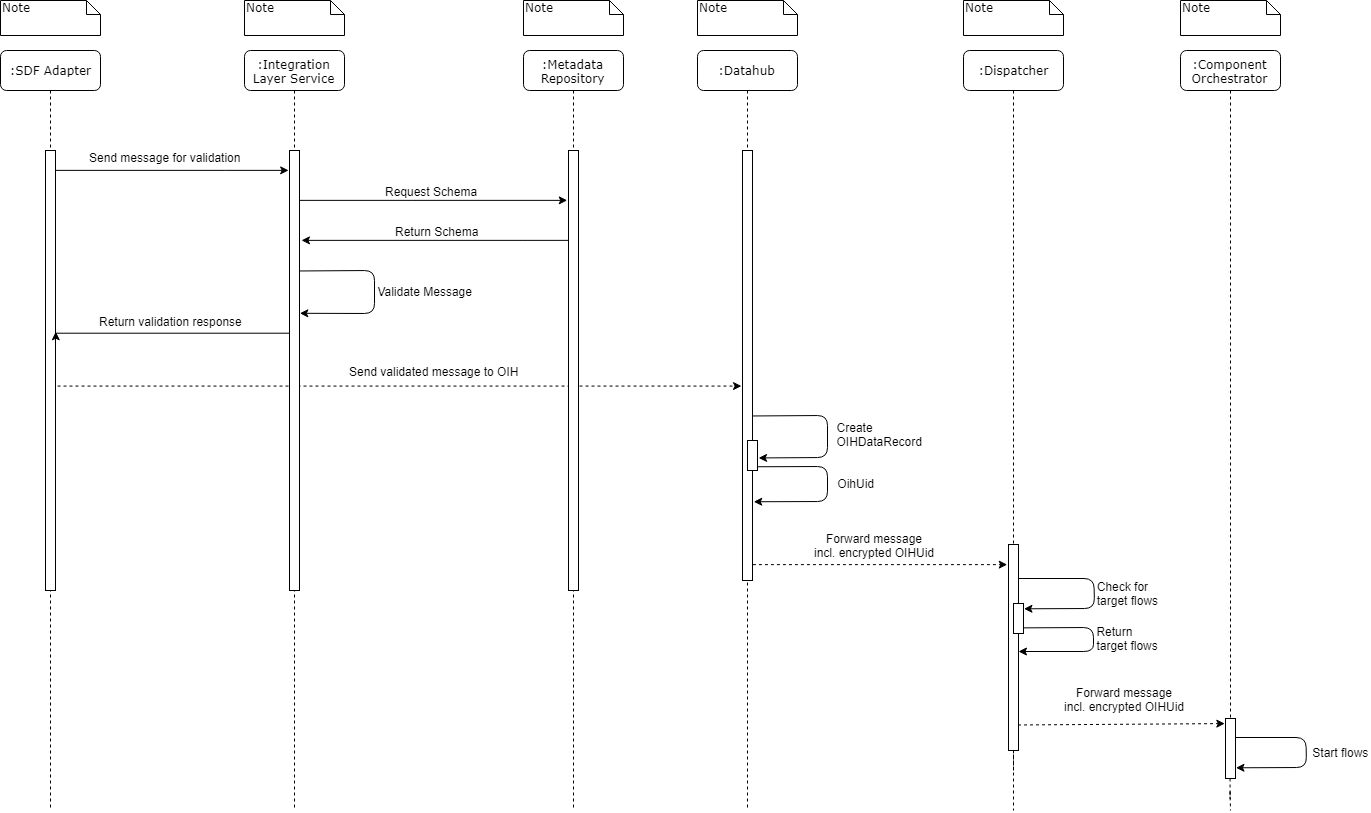

The diagram above was exported from draw.io. Its source (the exported page's mxGraphModel, read from the mxfile embedded in the PNG):
<mxGraphModel dx="3714" dy="1433" grid="1" gridSize="10" guides="1" tooltips="1" connect="1" arrows="1" fold="1" page="1" pageScale="1" pageWidth="1100" pageHeight="850" background="#ffffff" math="0" shadow="0">
  <root>
    <mxCell id="0" />
    <mxCell id="1" parent="0" />
    <mxCell id="2" style="edgeStyle=orthogonalEdgeStyle;rounded=0;orthogonalLoop=1;jettySize=auto;html=0;dashed=1;endArrow=classic;endFill=1;entryX=-0.106;entryY=0.547;entryDx=0;entryDy=0;entryPerimeter=0;" edge="1" target="5" parent="1">
      <mxGeometry relative="1" as="geometry">
        <mxPoint x="-204" y="415.57142857142867" as="sourcePoint" />
        <mxPoint x="325" y="415" as="targetPoint" />
        <Array as="points">
          <mxPoint x="430" y="415" />
        </Array>
      </mxGeometry>
    </mxCell>
    <mxCell id="3" value="Send validated message to OIH" style="text;html=1;resizable=0;points=[];align=center;verticalAlign=middle;labelBackgroundColor=#ffffff;" vertex="1" connectable="0" parent="2">
      <mxGeometry x="0.7753" y="285" relative="1" as="geometry">
        <mxPoint x="-231" y="270" as="offset" />
      </mxGeometry>
    </mxCell>
    <mxCell id="4" value=":Datahub" style="shape=umlLifeline;perimeter=lifelinePerimeter;whiteSpace=wrap;html=1;container=1;collapsible=0;recursiveResize=0;outlineConnect=0;rounded=1;shadow=0;comic=0;labelBackgroundColor=none;strokeColor=#000000;strokeWidth=1;fillColor=#FFFFFF;fontFamily=Verdana;fontSize=12;fontColor=#000000;align=center;" vertex="1" parent="1">
      <mxGeometry x="442" y="80" width="100" height="760" as="geometry" />
    </mxCell>
    <mxCell id="5" value="" style="html=1;points=[];perimeter=orthogonalPerimeter;rounded=0;shadow=0;comic=0;labelBackgroundColor=none;strokeColor=#000000;strokeWidth=1;fillColor=#FFFFFF;fontFamily=Verdana;fontSize=12;fontColor=#000000;align=center;" vertex="1" parent="4">
      <mxGeometry x="45" y="100" width="10" height="430" as="geometry" />
    </mxCell>
    <mxCell id="6" value="" style="endArrow=classic;html=1;exitX=0.997;exitY=0.076;exitDx=0;exitDy=0;exitPerimeter=0;entryX=1.111;entryY=0.582;entryDx=0;entryDy=0;entryPerimeter=0;" edge="1" parent="4" target="22">
      <mxGeometry width="50" height="50" relative="1" as="geometry">
        <mxPoint x="54.97000000000003" y="365.48" as="sourcePoint" />
        <mxPoint x="70" y="408" as="targetPoint" />
        <Array as="points">
          <mxPoint x="130" y="365" />
          <mxPoint x="130" y="407" />
        </Array>
      </mxGeometry>
    </mxCell>
    <mxCell id="7" value="Create&#10;OIHDataRecord" style="text;resizable=0;points=[];align=left;verticalAlign=middle;labelBackgroundColor=#ffffff;" vertex="1" connectable="0" parent="6">
      <mxGeometry x="-0.366" relative="1" as="geometry">
        <mxPoint x="24" y="19" as="offset" />
      </mxGeometry>
    </mxCell>
    <mxCell id="8" value=":Dispatcher" style="shape=umlLifeline;perimeter=lifelinePerimeter;whiteSpace=wrap;html=1;container=1;collapsible=0;recursiveResize=0;outlineConnect=0;rounded=1;shadow=0;comic=0;labelBackgroundColor=none;strokeColor=#000000;strokeWidth=1;fillColor=#FFFFFF;fontFamily=Verdana;fontSize=12;fontColor=#000000;align=center;" vertex="1" parent="1">
      <mxGeometry x="708" y="80" width="100" height="720" as="geometry" />
    </mxCell>
    <mxCell id="9" value="" style="edgeStyle=orthogonalEdgeStyle;rounded=0;orthogonalLoop=1;jettySize=auto;html=0;dashed=1;endArrow=none;endFill=0;" edge="1" parent="8">
      <mxGeometry relative="1" as="geometry">
        <mxPoint x="50" y="698" as="sourcePoint" />
        <mxPoint x="50" y="760" as="targetPoint" />
      </mxGeometry>
    </mxCell>
    <mxCell id="10" value="" style="html=1;points=[];perimeter=orthogonalPerimeter;rounded=0;shadow=0;comic=0;labelBackgroundColor=none;strokeColor=#000000;strokeWidth=1;fillColor=#FFFFFF;fontFamily=Verdana;fontSize=12;fontColor=#000000;align=center;" vertex="1" parent="8">
      <mxGeometry x="45" y="494" width="10" height="206" as="geometry" />
    </mxCell>
    <mxCell id="11" value=":Integration Layer Service" style="shape=umlLifeline;perimeter=lifelinePerimeter;whiteSpace=wrap;html=1;container=1;collapsible=0;recursiveResize=0;outlineConnect=0;rounded=1;shadow=0;comic=0;labelBackgroundColor=none;strokeColor=#000000;strokeWidth=1;fillColor=#FFFFFF;fontFamily=Verdana;fontSize=12;fontColor=#000000;align=center;" vertex="1" parent="1">
      <mxGeometry x="-11" y="80" width="100" height="760" as="geometry" />
    </mxCell>
    <mxCell id="12" value="" style="html=1;points=[];perimeter=orthogonalPerimeter;rounded=0;shadow=0;comic=0;labelBackgroundColor=none;strokeColor=#000000;strokeWidth=1;fillColor=#FFFFFF;fontFamily=Verdana;fontSize=12;fontColor=#000000;align=center;" vertex="1" parent="11">
      <mxGeometry x="45" y="100" width="10" height="440" as="geometry" />
    </mxCell>
    <mxCell id="13" value="" style="endArrow=classic;html=1;exitX=0.997;exitY=0.076;exitDx=0;exitDy=0;exitPerimeter=0;entryX=1.032;entryY=0.37;entryDx=0;entryDy=0;entryPerimeter=0;" edge="1" parent="11" target="12">
      <mxGeometry width="50" height="50" relative="1" as="geometry">
        <mxPoint x="54.970000000000255" y="220.48000000000002" as="sourcePoint" />
        <mxPoint x="61" y="263" as="targetPoint" />
        <Array as="points">
          <mxPoint x="130" y="220" />
          <mxPoint x="130" y="263" />
        </Array>
      </mxGeometry>
    </mxCell>
    <mxCell id="14" value="Validate Message" style="text;resizable=0;points=[];align=left;verticalAlign=middle;labelBackgroundColor=#ffffff;" vertex="1" connectable="0" parent="13">
      <mxGeometry x="-0.366" relative="1" as="geometry">
        <mxPoint x="15" y="21" as="offset" />
      </mxGeometry>
    </mxCell>
    <mxCell id="15" value="Note" style="shape=note;whiteSpace=wrap;html=1;size=14;verticalAlign=top;align=left;spacingTop=-6;rounded=0;shadow=0;comic=0;labelBackgroundColor=none;strokeColor=#000000;strokeWidth=1;fillColor=#FFFFFF;fontFamily=Verdana;fontSize=12;fontColor=#000000;" vertex="1" parent="1">
      <mxGeometry x="-11" y="30" width="100" height="35" as="geometry" />
    </mxCell>
    <mxCell id="16" value="Note" style="shape=note;whiteSpace=wrap;html=1;size=14;verticalAlign=top;align=left;spacingTop=-6;rounded=0;shadow=0;comic=0;labelBackgroundColor=none;strokeColor=#000000;strokeWidth=1;fillColor=#FFFFFF;fontFamily=Verdana;fontSize=12;fontColor=#000000;" vertex="1" parent="1">
      <mxGeometry x="442" y="30" width="100" height="35" as="geometry" />
    </mxCell>
    <mxCell id="17" value="Note" style="shape=note;whiteSpace=wrap;html=1;size=14;verticalAlign=top;align=left;spacingTop=-6;rounded=0;shadow=0;comic=0;labelBackgroundColor=none;strokeColor=#000000;strokeWidth=1;fillColor=#FFFFFF;fontFamily=Verdana;fontSize=12;fontColor=#000000;" vertex="1" parent="1">
      <mxGeometry x="708" y="30" width="100" height="35" as="geometry" />
    </mxCell>
    <mxCell id="18" style="edgeStyle=orthogonalEdgeStyle;rounded=0;orthogonalLoop=1;jettySize=auto;html=0;dashed=1;entryX=-0.1;entryY=0.096;entryDx=0;entryDy=0;entryPerimeter=0;" edge="1" target="10" parent="1">
      <mxGeometry relative="1" as="geometry">
        <mxPoint x="497.42857142857156" y="594.1428571428573" as="sourcePoint" />
        <mxPoint x="750" y="594" as="targetPoint" />
        <Array as="points">
          <mxPoint x="730" y="594" />
        </Array>
      </mxGeometry>
    </mxCell>
    <mxCell id="19" value="Forward message&lt;br&gt;incl. encrypted OIHUid" style="text;html=1;resizable=0;points=[];align=center;verticalAlign=middle;labelBackgroundColor=#ffffff;" vertex="1" connectable="0" parent="18">
      <mxGeometry x="-0.0609" y="4" relative="1" as="geometry">
        <mxPoint x="1" y="-16" as="offset" />
      </mxGeometry>
    </mxCell>
    <mxCell id="20" value="" style="endArrow=classic;html=1;entryX=1.047;entryY=0.177;entryDx=0;entryDy=0;entryPerimeter=0;" edge="1" target="25" parent="1">
      <mxGeometry width="50" height="50" relative="1" as="geometry">
        <mxPoint x="763" y="607.9999999999998" as="sourcePoint" />
        <mxPoint x="778" y="639" as="targetPoint" />
        <Array as="points">
          <mxPoint x="838.5" y="608" />
          <mxPoint x="839" y="638" />
        </Array>
      </mxGeometry>
    </mxCell>
    <mxCell id="21" value="Check for&#10;target flows" style="text;resizable=0;points=[];align=left;verticalAlign=middle;labelBackgroundColor=#ffffff;" vertex="1" connectable="0" parent="20">
      <mxGeometry x="-0.366" relative="1" as="geometry">
        <mxPoint x="21" y="15" as="offset" />
      </mxGeometry>
    </mxCell>
    <mxCell id="22" value="" style="html=1;points=[];perimeter=orthogonalPerimeter;rounded=0;shadow=0;comic=0;labelBackgroundColor=none;strokeColor=#000000;strokeWidth=1;fillColor=#FFFFFF;fontFamily=Verdana;fontSize=12;fontColor=#000000;align=center;" vertex="1" parent="1">
      <mxGeometry x="492" y="470" width="10" height="30" as="geometry" />
    </mxCell>
    <mxCell id="23" value="" style="endArrow=classic;html=1;exitX=1.059;exitY=0.875;exitDx=0;exitDy=0;exitPerimeter=0;entryX=1.125;entryY=0.282;entryDx=0;entryDy=0;entryPerimeter=0;" edge="1" source="22" parent="1">
      <mxGeometry width="50" height="50" relative="1" as="geometry">
        <mxPoint x="511.97" y="489.48" as="sourcePoint" />
        <mxPoint x="498.25" y="531.26" as="targetPoint" />
        <Array as="points">
          <mxPoint x="572" y="496" />
          <mxPoint x="572" y="531" />
        </Array>
      </mxGeometry>
    </mxCell>
    <mxCell id="24" value="OihUid" style="text;resizable=0;points=[];align=left;verticalAlign=middle;labelBackgroundColor=#ffffff;" vertex="1" connectable="0" parent="23">
      <mxGeometry x="-0.2663" y="-8" relative="1" as="geometry">
        <mxPoint x="12" y="9" as="offset" />
      </mxGeometry>
    </mxCell>
    <mxCell id="25" value="" style="html=1;points=[];perimeter=orthogonalPerimeter;rounded=0;shadow=0;comic=0;labelBackgroundColor=none;strokeColor=#000000;strokeWidth=1;fillColor=#FFFFFF;fontFamily=Verdana;fontSize=12;fontColor=#000000;align=center;" vertex="1" parent="1">
      <mxGeometry x="758" y="633" width="10" height="30" as="geometry" />
    </mxCell>
    <mxCell id="26" value="" style="endArrow=classic;html=1;exitX=0.963;exitY=0.812;exitDx=0;exitDy=0;exitPerimeter=0;" edge="1" source="25" parent="1">
      <mxGeometry width="50" height="50" relative="1" as="geometry">
        <mxPoint x="778" y="668" as="sourcePoint" />
        <mxPoint x="763" y="681" as="targetPoint" />
        <Array as="points">
          <mxPoint x="838" y="657" />
          <mxPoint x="838" y="681" />
        </Array>
      </mxGeometry>
    </mxCell>
    <mxCell id="27" value="Return&#10;target flows" style="text;resizable=0;points=[];align=left;verticalAlign=middle;labelBackgroundColor=#ffffff;" vertex="1" connectable="0" parent="26">
      <mxGeometry x="-0.366" relative="1" as="geometry">
        <mxPoint x="17.5" y="11" as="offset" />
      </mxGeometry>
    </mxCell>
    <mxCell id="28" value=":Component Orchestrator" style="shape=umlLifeline;perimeter=lifelinePerimeter;whiteSpace=wrap;html=1;container=1;collapsible=0;recursiveResize=0;outlineConnect=0;rounded=1;shadow=0;comic=0;labelBackgroundColor=none;strokeColor=#000000;strokeWidth=1;fillColor=#FFFFFF;fontFamily=Verdana;fontSize=12;fontColor=#000000;align=center;" vertex="1" parent="1">
      <mxGeometry x="925" y="80" width="100" height="720" as="geometry" />
    </mxCell>
    <mxCell id="29" value="" style="edgeStyle=orthogonalEdgeStyle;rounded=0;orthogonalLoop=1;jettySize=auto;html=0;dashed=1;endArrow=none;endFill=0;" edge="1" parent="28" source="31">
      <mxGeometry relative="1" as="geometry">
        <mxPoint x="50" y="760" as="targetPoint" />
      </mxGeometry>
    </mxCell>
    <mxCell id="30" value="Note" style="shape=note;whiteSpace=wrap;html=1;size=14;verticalAlign=top;align=left;spacingTop=-6;rounded=0;shadow=0;comic=0;labelBackgroundColor=none;strokeColor=#000000;strokeWidth=1;fillColor=#FFFFFF;fontFamily=Verdana;fontSize=12;fontColor=#000000;" vertex="1" parent="1">
      <mxGeometry x="925" y="30" width="100" height="35" as="geometry" />
    </mxCell>
    <mxCell id="31" value="" style="html=1;points=[];perimeter=orthogonalPerimeter;rounded=0;shadow=0;comic=0;labelBackgroundColor=none;strokeColor=#000000;strokeWidth=1;fillColor=#FFFFFF;fontFamily=Verdana;fontSize=12;fontColor=#000000;align=center;" vertex="1" parent="1">
      <mxGeometry x="970" y="748" width="10" height="60" as="geometry" />
    </mxCell>
    <mxCell id="32" value="" style="endArrow=classic;html=1;entryX=1.047;entryY=0.177;entryDx=0;entryDy=0;entryPerimeter=0;" edge="1" parent="1">
      <mxGeometry width="50" height="50" relative="1" as="geometry">
        <mxPoint x="980" y="767" as="sourcePoint" />
        <mxPoint x="980.4700000000003" y="797.31" as="targetPoint" />
        <Array as="points">
          <mxPoint x="1050.5" y="767" />
          <mxPoint x="1051" y="797" />
        </Array>
      </mxGeometry>
    </mxCell>
    <mxCell id="33" value="Start flows" style="text;resizable=0;points=[];align=left;verticalAlign=middle;labelBackgroundColor=#ffffff;" vertex="1" connectable="0" parent="32">
      <mxGeometry x="-0.366" relative="1" as="geometry">
        <mxPoint x="21" y="15" as="offset" />
      </mxGeometry>
    </mxCell>
    <mxCell id="34" value="" style="endArrow=classic;html=1;dashed=1;entryX=-0.07;entryY=0.085;entryDx=0;entryDy=0;entryPerimeter=0;exitX=0.953;exitY=0.916;exitDx=0;exitDy=0;exitPerimeter=0;" edge="1" target="31" parent="1">
      <mxGeometry width="50" height="50" relative="1" as="geometry">
        <mxPoint x="762.5300000000007" y="754.48" as="sourcePoint" />
        <mxPoint x="658" y="848" as="targetPoint" />
      </mxGeometry>
    </mxCell>
    <mxCell id="35" value="Forward message&lt;br&gt;incl. encrypted OIHUid" style="text;html=1;resizable=0;points=[];align=center;verticalAlign=middle;labelBackgroundColor=#ffffff;" vertex="1" connectable="0" parent="34">
      <mxGeometry x="-0.1621" y="2" relative="1" as="geometry">
        <mxPoint x="18.5" y="-24" as="offset" />
      </mxGeometry>
    </mxCell>
    <mxCell id="36" value=":SDF Adapter" style="shape=umlLifeline;perimeter=lifelinePerimeter;whiteSpace=wrap;html=1;container=1;collapsible=0;recursiveResize=0;outlineConnect=0;rounded=1;shadow=0;comic=0;labelBackgroundColor=none;strokeColor=#000000;strokeWidth=1;fillColor=#FFFFFF;fontFamily=Verdana;fontSize=12;fontColor=#000000;align=center;" vertex="1" parent="1">
      <mxGeometry x="-255" y="80" width="100" height="760" as="geometry" />
    </mxCell>
    <mxCell id="37" value="" style="html=1;points=[];perimeter=orthogonalPerimeter;rounded=0;shadow=0;comic=0;labelBackgroundColor=none;strokeColor=#000000;strokeWidth=1;fillColor=#FFFFFF;fontFamily=Verdana;fontSize=12;fontColor=#000000;align=center;" vertex="1" parent="36">
      <mxGeometry x="45" y="100" width="10" height="440" as="geometry" />
    </mxCell>
    <mxCell id="38" value="Note" style="shape=note;whiteSpace=wrap;html=1;size=14;verticalAlign=top;align=left;spacingTop=-6;rounded=0;shadow=0;comic=0;labelBackgroundColor=none;strokeColor=#000000;strokeWidth=1;fillColor=#FFFFFF;fontFamily=Verdana;fontSize=12;fontColor=#000000;" vertex="1" parent="1">
      <mxGeometry x="-255" y="30" width="100" height="35" as="geometry" />
    </mxCell>
    <mxCell id="39" style="edgeStyle=orthogonalEdgeStyle;rounded=0;orthogonalLoop=1;jettySize=auto;html=0;endArrow=classic;endFill=1;entryX=-0.041;entryY=0.045;entryDx=0;entryDy=0;entryPerimeter=0;" edge="1" source="37" target="12" parent="1">
      <mxGeometry relative="1" as="geometry">
        <mxPoint x="30" y="200" as="targetPoint" />
        <Array as="points">
          <mxPoint x="-30" y="200" />
        </Array>
      </mxGeometry>
    </mxCell>
    <mxCell id="40" value="Send message for validation" style="text;html=1;resizable=0;points=[];align=center;verticalAlign=middle;labelBackgroundColor=#ffffff;" vertex="1" connectable="0" parent="39">
      <mxGeometry x="0.2121" y="-17" relative="1" as="geometry">
        <mxPoint x="-32" y="-31" as="offset" />
      </mxGeometry>
    </mxCell>
    <mxCell id="41" value=":Metadata Repository" style="shape=umlLifeline;perimeter=lifelinePerimeter;whiteSpace=wrap;html=1;container=1;collapsible=0;recursiveResize=0;outlineConnect=0;rounded=1;shadow=0;comic=0;labelBackgroundColor=none;strokeColor=#000000;strokeWidth=1;fillColor=#FFFFFF;fontFamily=Verdana;fontSize=12;fontColor=#000000;align=center;" vertex="1" parent="1">
      <mxGeometry x="268" y="80" width="100" height="760" as="geometry" />
    </mxCell>
    <mxCell id="42" value="" style="html=1;points=[];perimeter=orthogonalPerimeter;rounded=0;shadow=0;comic=0;labelBackgroundColor=none;strokeColor=#000000;strokeWidth=1;fillColor=#FFFFFF;fontFamily=Verdana;fontSize=12;fontColor=#000000;align=center;" vertex="1" parent="41">
      <mxGeometry x="45" y="100" width="10" height="440" as="geometry" />
    </mxCell>
    <mxCell id="43" value="Note" style="shape=note;whiteSpace=wrap;html=1;size=14;verticalAlign=top;align=left;spacingTop=-6;rounded=0;shadow=0;comic=0;labelBackgroundColor=none;strokeColor=#000000;strokeWidth=1;fillColor=#FFFFFF;fontFamily=Verdana;fontSize=12;fontColor=#000000;" vertex="1" parent="1">
      <mxGeometry x="268" y="30" width="100" height="35" as="geometry" />
    </mxCell>
    <mxCell id="44" style="edgeStyle=orthogonalEdgeStyle;rounded=0;orthogonalLoop=1;jettySize=auto;html=0;endArrow=classic;endFill=1;entryX=-0.124;entryY=0.113;entryDx=0;entryDy=0;entryPerimeter=0;" edge="1" source="12" target="42" parent="1">
      <mxGeometry relative="1" as="geometry">
        <mxPoint x="310" y="230" as="targetPoint" />
        <Array as="points">
          <mxPoint x="158" y="230" />
        </Array>
      </mxGeometry>
    </mxCell>
    <mxCell id="45" value="Request Schema" style="text;html=1;resizable=0;points=[];align=center;verticalAlign=middle;labelBackgroundColor=#ffffff;" vertex="1" connectable="0" parent="44">
      <mxGeometry x="-0.1664" y="7" relative="1" as="geometry">
        <mxPoint x="20" y="-3" as="offset" />
      </mxGeometry>
    </mxCell>
    <mxCell id="46" style="edgeStyle=orthogonalEdgeStyle;rounded=0;orthogonalLoop=1;jettySize=auto;html=0;entryX=1.014;entryY=0.413;entryDx=0;entryDy=0;entryPerimeter=0;endArrow=classic;endFill=1;" edge="1" source="12" target="37" parent="1">
      <mxGeometry relative="1" as="geometry">
        <Array as="points">
          <mxPoint x="40" y="362" />
          <mxPoint x="40" y="362" />
        </Array>
      </mxGeometry>
    </mxCell>
    <mxCell id="47" value="Return validation response" style="text;html=1;resizable=0;points=[];align=center;verticalAlign=middle;labelBackgroundColor=#ffffff;" vertex="1" connectable="0" parent="46">
      <mxGeometry x="-0.142" y="2" relative="1" as="geometry">
        <mxPoint x="-17.5" y="-14" as="offset" />
      </mxGeometry>
    </mxCell>
    <mxCell id="48" style="edgeStyle=orthogonalEdgeStyle;rounded=0;orthogonalLoop=1;jettySize=auto;html=0;endArrow=classic;endFill=1;entryX=1.138;entryY=0.205;entryDx=0;entryDy=0;entryPerimeter=0;" edge="1" source="42" target="12" parent="1">
      <mxGeometry relative="1" as="geometry">
        <mxPoint x="313" y="270.0232558139535" as="sourcePoint" />
        <mxPoint x="50" y="270" as="targetPoint" />
        <Array as="points">
          <mxPoint x="268" y="270" />
        </Array>
      </mxGeometry>
    </mxCell>
    <mxCell id="49" value="Return Schema" style="text;html=1;resizable=0;points=[];align=center;verticalAlign=middle;labelBackgroundColor=#ffffff;" vertex="1" connectable="0" parent="48">
      <mxGeometry x="-0.1787" y="-2" relative="1" as="geometry">
        <mxPoint x="-22" y="-8" as="offset" />
      </mxGeometry>
    </mxCell>
  </root>
</mxGraphModel>